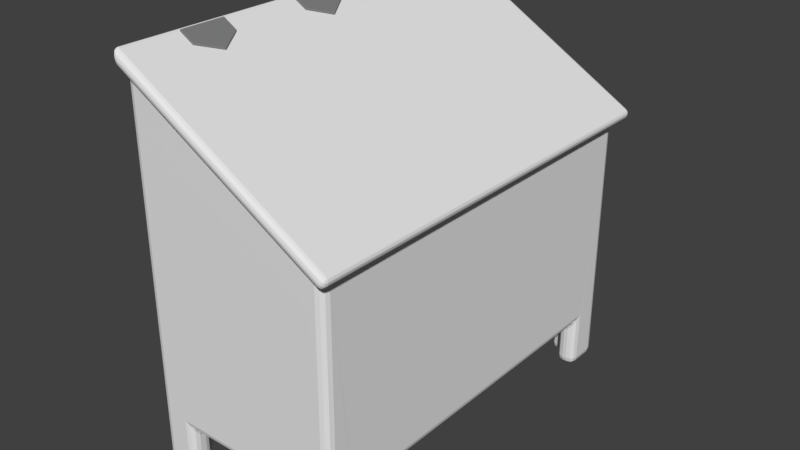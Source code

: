 # Source: Feeder3EvenFewerIPIssues.blend  (saved by Blender 2.79.0; exported with 4.5.12 LTS)
import bpy
from mathutils import Matrix  # noqa: F401  (used for matrix-valued properties, if any)

bpy.ops.wm.read_factory_settings(use_empty=True)
scene = bpy.context.scene
scene.name = 'Scene'

# ---- collections
col_collection_1 = bpy.data.collections.new('Collection 1'); scene.collection.children.link(col_collection_1)

# ---- materials (node trees are filled in below, after node groups)
mat_lid = bpy.data.materials.new('Lid')
mat_lid.alpha_threshold = 0.0
mat_lid.use_transparent_shadow = False
mat_lid.roughness = 0.5
mat_hinge = bpy.data.materials.new('Hinge')
mat_hinge.alpha_threshold = 0.0
mat_hinge.use_transparent_shadow = False
mat_hinge.diffuse_color = (0.2116, 0.2116, 0.2116, 1.0)
mat_hinge.roughness = 0.5

# ---- material node trees

# ---- world
world_world = bpy.data.worlds.new('World'); scene.world = world_world
world_world.color = (0.05088, 0.05088, 0.05088)
world_world.use_sun_shadow = False
world_world.sun_shadow_jitter_overblur = 0.0
world_world.cycles.sampling_method = 'MANUAL'

# ---- meshes
me_cube_004 = bpy.data.meshes.new('Cube.004')
me_cube_004.from_pydata([(0.0, -1.483, 0.07681), (0.0, -1.022, 0.07681), (0.0, 1.021, 0.07681), (0.0, 1.483, 0.07681), (0.1429, -1.022, -0.007183), (0.1429, -1.483, -0.007183), (0.1429, 1.483, -0.007183), (0.1429, 1.021, -0.007183), (0.2662, -1.253, -0.07963), (0.2662, 1.252, -0.07963), (0.0, -1.483, 0.09382), (0.0, -1.022, 0.09382), (0.0, 1.021, 0.09382), (0.0, 1.483, 0.09382), (0.1429, -1.022, 0.009828), (0.1429, -1.483, 0.009828), (0.2662, -1.253, -0.06262), (0.1429, 1.483, 0.009828), (0.1429, 1.021, 0.009828), (0.2662, 1.252, -0.06262), (0.0, -0.231, 0.07681), (0.0, 0.231, 0.07681), (0.1429, 0.231, -0.007183), (0.1429, -0.231, -0.007183), (0.2662, -2.98e-08, -0.07963), (0.0, -0.231, 0.09382), (0.0, 0.231, 0.09382), (0.1429, 0.231, 0.009828), (0.1429, -0.231, 0.009828), (0.2662, -2.98e-08, -0.06262)], [], [(1, 0, 10, 11), (5, 8, 16, 15), (17, 13, 12, 18, 19), (14, 11, 10, 15, 16), (8, 4, 14, 16), (6, 3, 13, 17), (4, 1, 11, 14), (9, 6, 17, 19), (2, 7, 18, 12), (0, 5, 15, 10), (3, 2, 12, 13), (7, 9, 19, 18), (27, 26, 25, 28, 29), (22, 21, 26, 27), (24, 22, 27, 29), (20, 23, 28, 25), (21, 20, 25, 26), (23, 24, 29, 28)])
me_cube_004.polygons.foreach_set('material_index', [1, 1, 1, 1, 1, 0, 1, 1, 1, 1, 0, 1, 1, 0, 1, 1, 0, 1])
me_cube_004.materials.append(mat_lid)
me_cube_004.materials.append(mat_hinge)
me_cube_004.use_remesh_preserve_volume = False
me_cube_004.use_remesh_preserve_attributes = False
me_cube_004.use_mirror_vertex_groups = False
me_cube_004.update()
me_cube_002 = bpy.data.meshes.new('Cube.002')
me_cube_002.from_pydata([(1.606, -2.109, -1.002), (1.664, -2.109, -0.9001), (1.606, 2.109, -1.002), (1.664, 2.109, -0.9001), (-0.4711, -2.109, 0.2101), (-0.4743, -2.109, 0.3512), (-0.4743, 2.109, 0.3512), (-0.4711, 2.109, 0.2101)], [], [(6, 3, 2, 7), (7, 2, 0, 4), (7, 4, 5, 6), (2, 3, 1, 0), (5, 1, 3, 6), (4, 0, 1, 5)])
_uv = me_cube_002.uv_layers.new(name='UVMap')
_uv.uv.foreach_set('vector', [1.0, 0.5, 1.0, 0.9997, 0.9775, 1.0, 0.9769, 0.5149, 0.01423, 4.808e-08, 0.4773, 0.0, 0.4773, 0.8507, 0.01423, 0.8507, 0.01423, 4.808e-08, 0.01423, 0.8507, 6.886e-08, 0.8507, 0.0, 4.808e-08, 0.9769, 0.8507, 0.9543, 0.8507, 0.9543, 0.0, 0.9769, 0.0, 0.4773, 1.443e-07, 0.9543, 0.0, 0.9543, 0.8507, 0.4773, 0.8507, 0.9769, 0.4851, 0.9775, 0.0, 1.0, 0.000286, 1.0, 0.5])
me_cube_002.materials.append(mat_lid)
me_cube_002.materials.append(mat_hinge)
me_cube_002.use_remesh_preserve_volume = False
me_cube_002.use_remesh_preserve_attributes = False
me_cube_002.use_mirror_vertex_groups = False
me_cube_002.update()
me_cube_003 = bpy.data.meshes.new('Cube.003')
me_cube_003.from_pydata([(-1.0, -1.488, 3.451), (-1.0, -1.021, 3.451), (-1.0, 1.012, 3.451), (-1.0, 1.479, 3.451), (-1.0, -1.488, 3.294), (-1.0, -1.021, 3.294), (-1.0, 1.012, 3.294), (-1.0, 1.479, 3.294), (-1.025, -1.488, 3.451), (-1.025, -1.021, 3.451), (-1.025, 1.012, 3.451), (-1.025, 1.479, 3.451), (-1.025, -1.488, 3.294), (-1.025, -1.021, 3.294), (-1.025, 1.012, 3.294), (-1.025, 1.479, 3.294), (-1.0, -0.2381, 3.451), (-1.0, 0.2285, 3.451), (-1.0, -0.2381, 3.294), (-1.0, 0.2285, 3.294), (-1.025, -0.2381, 3.451), (-1.025, 0.2285, 3.451), (-1.025, -0.2381, 3.294), (-1.025, 0.2285, 3.294)], [], [(2, 3, 11, 10), (7, 6, 14, 15), (14, 10, 11, 15), (12, 8, 9, 13), (6, 2, 10, 14), (0, 1, 9, 8), (4, 0, 8, 12), (5, 4, 12, 13), (3, 7, 15, 11), (1, 5, 13, 9), (3, 2, 6, 7), (1, 0, 4, 5), (22, 20, 21, 23), (16, 17, 21, 20), (18, 16, 20, 22), (19, 18, 22, 23), (17, 19, 23, 21)])
me_cube_003.use_remesh_preserve_volume = False
me_cube_003.use_remesh_preserve_attributes = False
me_cube_003.use_mirror_vertex_groups = False
me_cube_003.update()
me_cube_001 = bpy.data.meshes.new('Cube.001')
me_cube_001.from_pydata([(1.0, -2.005, 0.0), (1.0, -1.626, 0.0), (0.6354, -2.005, 0.0), (1.0, -1.626, 0.5117), (0.6354, -2.005, 0.5117), (-1.0, -2.005, 0.0), (-1.0, -1.626, 0.0), (-0.6354, -2.005, 0.0), (-1.0, -1.626, 0.5117), (-0.6354, -2.005, 0.5117), (1.0, 1.995, 0.0), (1.0, 1.617, 0.0), (0.6354, 1.995, 0.0), (1.0, 1.617, 0.5117), (0.6354, 1.995, 0.5117), (-1.0, 1.995, 0.0), (-1.0, 1.617, 0.0), (-0.6354, 1.995, 0.0), (-1.0, 1.617, 0.5117), (-0.6354, 1.995, 0.5117), (-1.0, -2.005, 3.815), (1.005, -2.005, 2.655), (1.005, 1.995, 2.655), (-1.0, 1.995, 3.815), (-0.818, -1.81, 3.709), (0.7877, -1.81, 2.742), (0.7877, 1.784, 2.742), (-0.818, 1.784, 3.709), (-0.8301, -1.654, 2.304), (0.7451, -1.654, 2.304), (0.7451, 1.939, 2.304), (-0.8301, 1.939, 2.304), (0.8018, -1.786, 1.0), (0.8018, -1.786, 0.0), (0.6354, -1.786, 0.0), (0.8018, -1.626, 0.0), (0.6354, -1.786, 0.5117), (0.8018, -1.626, 0.5117), (-0.7955, -1.786, 1.0), (-0.7955, -1.786, 0.0), (-0.6354, -1.786, 0.0), (-0.7955, -1.626, 0.0), (-0.6354, -1.786, 0.5117), (-0.7955, -1.626, 0.5117), (0.8018, 1.777, 1.0), (0.8018, 1.777, 0.0), (0.6354, 1.777, 0.0), (0.8018, 1.617, 0.0), (0.6354, 1.777, 0.5117), (0.8018, 1.617, 0.5117), (-0.7955, 1.777, 1.0), (-0.7955, 1.777, 0.0), (-0.6354, 1.777, 0.0), (-0.7955, 1.617, 0.0), (-0.6354, 1.777, 0.5117), (-0.7955, 1.617, 0.5117)], [], [(45, 46, 12, 10, 11, 47), (51, 53, 16, 15, 17, 52), (18, 55, 43, 8), (39, 40, 7, 5, 6, 41), (0, 1, 3, 13, 11, 10, 22, 21), (23, 27, 26, 22), (26, 27, 31, 30), (24, 20, 21, 25), (21, 22, 26, 25), (28, 29, 30, 31), (24, 25, 29, 28), (27, 24, 28, 31), (25, 26, 30, 29), (39, 38, 32, 33, 34, 36, 42, 40), (37, 35, 33, 32, 44, 45, 47, 49), (38, 39, 41, 43, 55, 53, 51, 50), (51, 52, 54, 48, 46, 45, 44, 50), (4, 36, 34, 2), (16, 53, 55, 18), (7, 40, 42, 9), (1, 35, 37, 3), (32, 38, 50, 44), (14, 48, 54, 19), (8, 43, 41, 6), (12, 46, 48, 14), (9, 42, 36, 4), (10, 12, 14, 19, 17, 15, 23, 22), (3, 37, 49, 13), (13, 49, 47, 11), (19, 54, 52, 17), (0, 21, 20, 5, 7, 9, 4, 2), (5, 20, 23, 15, 16, 18, 8, 6), (2, 34, 33, 35, 1, 0), (24, 27, 23, 20)])
_uv = me_cube_001.uv_layers.new(name='UVMap')
_uv.uv.foreach_set('vector', [0.5571, 0.8535, 0.5407, 0.8535, 0.5407, 0.8302, 0.5768, 0.8302, 0.5768, 0.8705, 0.5571, 0.8705, 0.4887, 0.8535, 0.4887, 0.8705, 0.4685, 0.8705, 0.4685, 0.8302, 0.5046, 0.8302, 0.5046, 0.8535, 0.9668, 0.0, 0.9871, 0.0, 0.9871, 0.3446, 0.9668, 0.3446, 0.597, 0.8472, 0.6129, 0.8472, 0.6129, 0.8705, 0.5768, 0.8705, 0.5768, 0.8302, 0.597, 0.8302, 0.6404, 0.0, 0.6404, 0.04022, 0.5897, 0.04022, 0.5897, 0.3848, 0.6404, 0.3848, 0.6404, 0.425, 0.3775, 0.425, 0.3775, 5.067e-08, 2.36e-08, 0.8501, 0.02063, 0.8277, 0.2042, 0.8277, 0.2274, 0.8501, 0.6696, 0.8037, 0.7639, 0.9753, 0.6243, 0.9753, 0.6258, 0.8079, 0.02063, 0.4458, 0.0, 0.425, 0.2274, 0.4251, 0.2042, 0.4458, 0.2274, 0.4251, 0.2274, 0.8501, 0.2042, 0.8277, 0.2042, 0.4458, 0.9234, 0.3819, 0.7795, 0.382, 0.7795, 8.334e-05, 0.9234, 0.0, 0.7639, 0.9753, 0.8581, 0.8037, 0.902, 0.8079, 0.9034, 0.9753, 0.6404, 0.3819, 0.6404, 0.0, 0.7795, 0.01649, 0.7795, 0.3984, 0.9668, 0.0, 0.9668, 0.3819, 0.9234, 0.3984, 0.9234, 0.01649, 0.3263, 0.8303, 0.4252, 0.8302, 0.4252, 1.0, 0.3263, 1.0, 0.3263, 0.9823, 0.3769, 0.9823, 0.3769, 0.8473, 0.3263, 0.8473, 0.9297, 0.7867, 0.9804, 0.7867, 0.9804, 0.8037, 0.8814, 0.8037, 0.8814, 0.425, 0.9804, 0.425, 0.9804, 0.4421, 0.9297, 0.4421, 0.8814, 0.8037, 0.7824, 0.8037, 0.7824, 0.7867, 0.8331, 0.7867, 0.8331, 0.4421, 0.7824, 0.4421, 0.7824, 0.425, 0.8814, 0.425, 0.2274, 1.0, 0.2274, 0.9829, 0.278, 0.983, 0.278, 0.8479, 0.2274, 0.8479, 0.2274, 0.8302, 0.3263, 0.8303, 0.3263, 1.0, 0.06489, 0.8501, 0.08652, 0.8501, 0.08652, 0.9045, 0.06489, 0.9045, 0.1068, 0.9045, 0.08652, 0.9045, 0.08652, 0.8501, 0.1068, 0.8501, 0.04326, 0.9045, 0.02163, 0.9045, 0.02163, 0.8501, 0.04326, 0.8501, 0.1662, 0.9045, 0.1466, 0.9045, 0.1466, 0.8501, 0.1662, 0.8501, 0.7824, 0.8037, 0.6243, 0.8037, 0.6243, 0.425, 0.7824, 0.425, 0.4469, 0.9653, 0.4252, 0.9653, 0.4252, 0.8302, 0.4469, 0.8302, 0.1068, 0.8501, 0.127, 0.8501, 0.127, 0.9045, 0.1068, 0.9045, 0.06489, 0.9045, 0.04326, 0.9045, 0.04326, 0.8501, 0.06489, 0.8501, 0.4469, 0.8302, 0.4685, 0.8302, 0.4685, 0.9653, 0.4469, 0.9653, 0.4263, 0.425, 0.4624, 0.4251, 0.4624, 0.4794, 0.5882, 0.4794, 0.5882, 0.4251, 0.6243, 0.4251, 0.6243, 0.8302, 0.4258, 0.707, 1.0, 0.7697, 0.9804, 0.7697, 0.9804, 0.425, 1.0, 0.425, 0.1466, 0.9045, 0.127, 0.9045, 0.127, 0.8501, 0.1466, 0.8501, 0.0, 0.8501, 0.02163, 0.8501, 0.02163, 0.9045, 0.0, 0.9045, 0.2279, 0.8302, 0.2274, 0.5482, 0.4258, 0.425, 0.4258, 0.8302, 0.3897, 0.8302, 0.3897, 0.7758, 0.264, 0.7759, 0.264, 0.8302, 0.3775, 0.425, 4.72e-08, 0.425, 0.0, 3.8e-08, 0.3775, 0.0, 0.3775, 0.04022, 0.3269, 0.04022, 0.3269, 0.3848, 0.3775, 0.3848, 0.5407, 0.8302, 0.5407, 0.8535, 0.5242, 0.8535, 0.5242, 0.8705, 0.5046, 0.8705, 0.5046, 0.8302, 0.02063, 0.4458, 0.02063, 0.8277, 2.36e-08, 0.8501, 0.0, 0.425])
me_cube_001.use_remesh_preserve_volume = False
me_cube_001.use_remesh_preserve_attributes = False
me_cube_001.use_mirror_vertex_groups = False
me_cube_001.update()
arm_armature = bpy.data.armatures.new('Armature')  # bones are not reproduced

# ---- objects
ob_armature = bpy.data.objects.new('Armature', arm_armature)
ob_lidhinges = bpy.data.objects.new('LidHinges', me_cube_004)
ob_lid = bpy.data.objects.new('Lid', me_cube_002)
ob_feederhinge = bpy.data.objects.new('FeederHinge', me_cube_003)
ob_feeder = bpy.data.objects.new('Feeder', me_cube_001)

# ---- transforms, parenting, visibility, modifiers, constraints
ob_armature.location = (-0.9045, 0.6373, 3.854)
ob_armature.rotation_euler = (-0.0, 2.089, -0.0)
ob_armature.lineart.crease_threshold = 0.0
ob_lidhinges.parent = ob_armature
ob_lidhinges.matrix_parent_inverse = Matrix(((-0.495, 0.0, -0.8689, 2.901), (5.215e-08, 1.0, -1.49e-08, -0.6373), (0.8689, 0.0, -0.495, 2.694), (0.0, 0.0, 0.0, 1.0)))
ob_lidhinges.location = (-0.9526, 0.0, 3.846)
ob_lidhinges.lineart.crease_threshold = 0.0
_vg = ob_lidhinges.vertex_groups.new(name='Bone')
for _i, _w in zip([0, 1, 2, 3, 4, 5, 6, 7, 8, 9, 10, 11, 12, 13, 14, 15, 16, 17, 18, 19, 20, 21, 22, 23, 24, 25, 26, 27, 28, 29], [1.0, 1.0, 1.0, 1.0, 1.0, 1.0, 1.0, 1.0, 1.0, 1.0, 1.0, 1.0, 1.0, 1.0, 1.0, 1.0, 1.0, 1.0, 1.0, 1.0, 1.0, 1.0, 1.0, 1.0, 1.0, 1.0, 1.0, 1.0, 1.0, 1.0]): _vg.add([_i], _w, 'REPLACE')
_vg = ob_lidhinges.vertex_groups.new(name='BigBevel')
_m = ob_lidhinges.modifiers.new('Armature', 'ARMATURE')
_m = ob_lidhinges.modifiers.new('BigBevel', 'BEVEL')
_m.width = 0.052
_m.width_pct = 0.052
_m.segments = 3
_m.limit_method = 'VGROUP'
_m.vertex_group = 'BigBevel'
_m.spread = 0.0
_m = ob_lidhinges.modifiers.new('Bevel', 'BEVEL')
_m.width = 0.005
_m.width_pct = 0.005
_m.segments = 3
_m.limit_method = 'NONE'
_m.spread = 0.0
_m = ob_lidhinges.modifiers.new('Armature.001', 'ARMATURE')
_m.object = ob_armature
ob_lid.parent = ob_armature
ob_lid.matrix_parent_inverse = Matrix(((-0.495, 0.0, -0.8689, 2.901), (5.215e-08, 1.0, -1.49e-08, -0.6373), (0.8689, 0.0, -0.495, 2.694), (0.0, 0.0, 0.0, 1.0)))
ob_lid.location = (-0.5279, 0.0, 3.601)
ob_lid.lineart.crease_threshold = 0.0
_vg = ob_lid.vertex_groups.new(name='Bone')
_vg.add([0, 1, 2, 3, 4, 5, 6, 7], 1.0, 'REPLACE')
_vg = ob_lid.vertex_groups.new(name='BigBevel')
_vg.add([0, 1, 2, 3, 4, 5, 6, 7], 1.0, 'REPLACE')
_m = ob_lid.modifiers.new('Armature', 'ARMATURE')
_m = ob_lid.modifiers.new('BigBevel', 'BEVEL')
_m.width = 0.052
_m.width_pct = 0.052
_m.segments = 3
_m.limit_method = 'VGROUP'
_m.vertex_group = 'BigBevel'
_m.spread = 0.0
_m = ob_lid.modifiers.new('Bevel', 'BEVEL')
_m.width = 0.005
_m.width_pct = 0.005
_m.segments = 3
_m.limit_method = 'NONE'
_m.spread = 0.0
_m = ob_lid.modifiers.new('Armature.001', 'ARMATURE')
_m.object = ob_armature
ob_feederhinge.location = (0.0, 0.0, 0.2826)
ob_feederhinge.lineart.crease_threshold = 0.0
_vg = ob_feederhinge.vertex_groups.new(name='BigBevel')
_vg = ob_feederhinge.vertex_groups.new(name='ModerateBevel')
_m = ob_feederhinge.modifiers.new('Bevel', 'BEVEL')
_m.width = 0.022
_m.width_pct = 0.022
_m.segments = 2
_m.limit_method = 'NONE'
_m.vertex_group = 'Bevel'
_m.spread = 0.0
ob_feeder.location = (0.0, 0.0, 0.0)
ob_feeder.lineart.crease_threshold = 0.0
_vg = ob_feeder.vertex_groups.new(name='Bevel')
_vg.add([0, 1, 2, 3, 4, 5, 6, 7, 8, 9, 10, 11, 12, 13, 14, 15, 16, 17, 18, 19, 20, 21, 22, 23, 24, 25, 26, 27, 28, 29, 30, 31, 33, 34, 35, 36, 37, 39, 40, 41, 42, 43, 45, 46, 47, 48, 49, 51, 52, 53, 54, 55], 1.0, 'REPLACE')
_m = ob_feeder.modifiers.new('Bevel', 'BEVEL')
_m.width = 0.101
_m.width_pct = 0.101
_m.segments = 3
_m.limit_method = 'VGROUP'
_m.vertex_group = 'Bevel'
_m.spread = 0.0

# ---- collection membership
col_collection_1.objects.link(ob_armature)
col_collection_1.objects.link(ob_lidhinges)
col_collection_1.objects.link(ob_lid)
col_collection_1.objects.link(ob_feederhinge)
col_collection_1.objects.link(ob_feeder)

# ---- scene / render settings (as saved in the file)
scene.frame_start = 1; scene.frame_end = 36; scene.frame_set(0)
scene.render.engine = 'BLENDER_EEVEE_NEXT'
scene.render.resolution_percentage = 50
scene.render.fps = 60
scene.render.dither_intensity = 0.0
scene.cycles.use_denoising = False
scene.cycles.samples = 128
scene.cycles.sampling_pattern = 'TABULATED_SOBOL'
scene.cycles.use_adaptive_sampling = False
scene.cycles.use_light_tree = False
scene.cycles.blur_glossy = 0.0
scene.cycles.sample_clamp_indirect = 0.0
scene.view_settings.view_transform = 'Standard'
bpy.context.view_layer.update()

# ---- added for rendering (the .blend has no active camera and no usable light): camera, sun
cam_auto = bpy.data.cameras.new('AutoCamera')
cam_auto.lens = 50.0
cam_auto.sensor_width = 36.0
cam_auto.clip_end = 1000.0
ob_auto_camera = bpy.data.objects.new('AutoCamera', cam_auto)
scene.collection.objects.link(ob_auto_camera)
ob_auto_camera.location = (5.74117, -6.8345, 6.52563)
ob_auto_camera.rotation_euler = (1.09748, -7.21219e-08, 0.694738)
scene.camera = ob_auto_camera
light_auto_sun = bpy.data.lights.new('AutoSun', 'SUN')
light_auto_sun.energy = 3.0
light_auto_sun.angle = 0.0523599
ob_auto_sun = bpy.data.objects.new('AutoSun', light_auto_sun)
scene.collection.objects.link(ob_auto_sun)
ob_auto_sun.rotation_euler = (0.872665, 0.174533, 0.523599)
bpy.context.view_layer.update()
